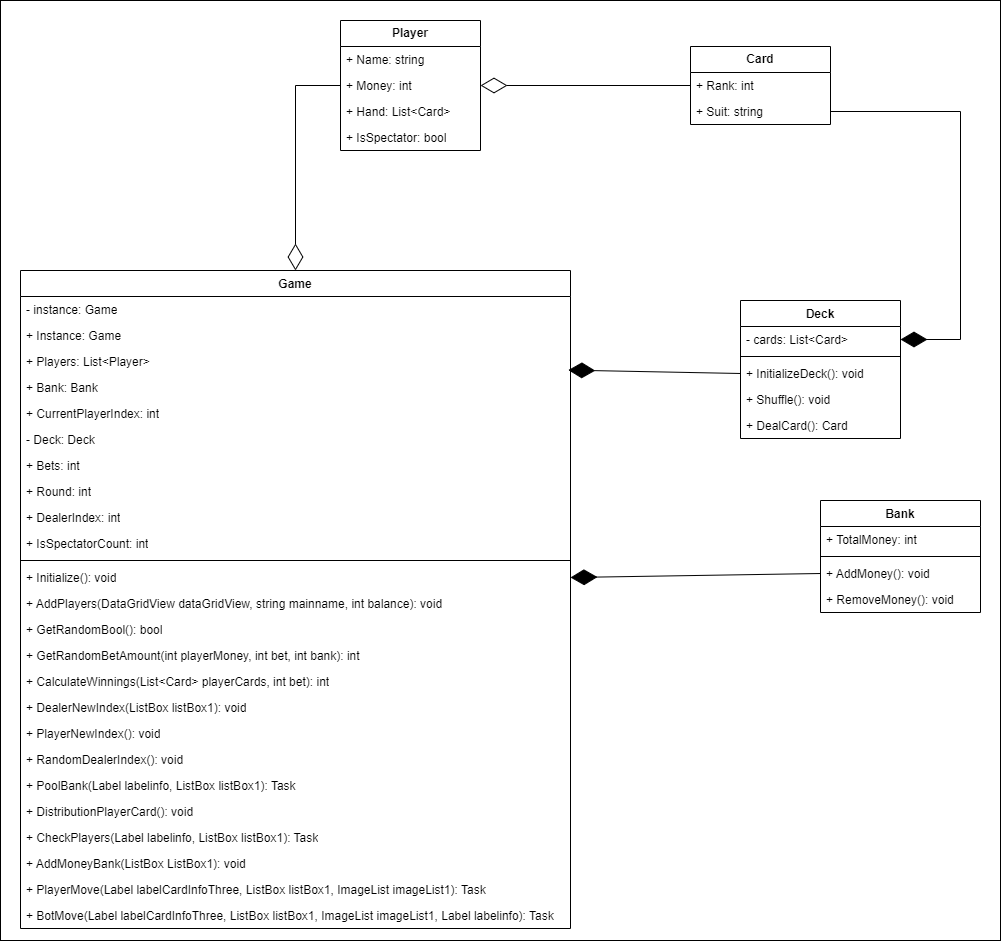

The diagram above was exported from draw.io. Its source (the exported page's mxGraphModel, read from the mxfile embedded in the PNG):
<mxGraphModel dx="1002" dy="575" grid="1" gridSize="10" guides="1" tooltips="1" connect="1" arrows="1" fold="1" page="1" pageScale="1" pageWidth="1169" pageHeight="1654" math="0" shadow="0">
  <root>
    <mxCell id="0" />
    <mxCell id="1" parent="0" />
    <mxCell id="DcUD_zEEkiEiblq1Fpqm-59" value="" style="rounded=0;whiteSpace=wrap;html=1;" parent="1" vertex="1">
      <mxGeometry x="10" y="30" width="1000" height="940" as="geometry" />
    </mxCell>
    <mxCell id="DcUD_zEEkiEiblq1Fpqm-1" value="&lt;b&gt;Player&lt;/b&gt;" style="swimlane;fontStyle=0;childLayout=stackLayout;horizontal=1;startSize=26;fillColor=none;horizontalStack=0;resizeParent=1;resizeParentMax=0;resizeLast=0;collapsible=1;marginBottom=0;whiteSpace=wrap;html=1;" parent="1" vertex="1">
      <mxGeometry x="350" y="50" width="140" height="130" as="geometry" />
    </mxCell>
    <mxCell id="DcUD_zEEkiEiblq1Fpqm-2" value="+ Name: string" style="text;strokeColor=none;fillColor=none;align=left;verticalAlign=top;spacingLeft=4;spacingRight=4;overflow=hidden;rotatable=0;points=[[0,0.5],[1,0.5]];portConstraint=eastwest;whiteSpace=wrap;html=1;" parent="DcUD_zEEkiEiblq1Fpqm-1" vertex="1">
      <mxGeometry y="26" width="140" height="26" as="geometry" />
    </mxCell>
    <mxCell id="DcUD_zEEkiEiblq1Fpqm-3" value="+ Money: int" style="text;strokeColor=none;fillColor=none;align=left;verticalAlign=top;spacingLeft=4;spacingRight=4;overflow=hidden;rotatable=0;points=[[0,0.5],[1,0.5]];portConstraint=eastwest;whiteSpace=wrap;html=1;" parent="DcUD_zEEkiEiblq1Fpqm-1" vertex="1">
      <mxGeometry y="52" width="140" height="26" as="geometry" />
    </mxCell>
    <mxCell id="DcUD_zEEkiEiblq1Fpqm-4" value="+ Hand: List&amp;lt;Card&amp;gt;" style="text;strokeColor=none;fillColor=none;align=left;verticalAlign=top;spacingLeft=4;spacingRight=4;overflow=hidden;rotatable=0;points=[[0,0.5],[1,0.5]];portConstraint=eastwest;whiteSpace=wrap;html=1;" parent="DcUD_zEEkiEiblq1Fpqm-1" vertex="1">
      <mxGeometry y="78" width="140" height="26" as="geometry" />
    </mxCell>
    <mxCell id="DcUD_zEEkiEiblq1Fpqm-5" value="+ IsSpectator: bool" style="text;strokeColor=none;fillColor=none;align=left;verticalAlign=top;spacingLeft=4;spacingRight=4;overflow=hidden;rotatable=0;points=[[0,0.5],[1,0.5]];portConstraint=eastwest;whiteSpace=wrap;html=1;" parent="DcUD_zEEkiEiblq1Fpqm-1" vertex="1">
      <mxGeometry y="104" width="140" height="26" as="geometry" />
    </mxCell>
    <mxCell id="DcUD_zEEkiEiblq1Fpqm-6" value="&lt;b&gt;Card&lt;/b&gt;" style="swimlane;fontStyle=0;childLayout=stackLayout;horizontal=1;startSize=26;fillColor=none;horizontalStack=0;resizeParent=1;resizeParentMax=0;resizeLast=0;collapsible=1;marginBottom=0;whiteSpace=wrap;html=1;" parent="1" vertex="1">
      <mxGeometry x="700" y="76" width="140" height="78" as="geometry" />
    </mxCell>
    <mxCell id="DcUD_zEEkiEiblq1Fpqm-7" value="+ Rank: int" style="text;strokeColor=none;fillColor=none;align=left;verticalAlign=top;spacingLeft=4;spacingRight=4;overflow=hidden;rotatable=0;points=[[0,0.5],[1,0.5]];portConstraint=eastwest;whiteSpace=wrap;html=1;" parent="DcUD_zEEkiEiblq1Fpqm-6" vertex="1">
      <mxGeometry y="26" width="140" height="26" as="geometry" />
    </mxCell>
    <mxCell id="DcUD_zEEkiEiblq1Fpqm-8" value="+ Suit: string" style="text;strokeColor=none;fillColor=none;align=left;verticalAlign=top;spacingLeft=4;spacingRight=4;overflow=hidden;rotatable=0;points=[[0,0.5],[1,0.5]];portConstraint=eastwest;whiteSpace=wrap;html=1;" parent="DcUD_zEEkiEiblq1Fpqm-6" vertex="1">
      <mxGeometry y="52" width="140" height="26" as="geometry" />
    </mxCell>
    <mxCell id="DcUD_zEEkiEiblq1Fpqm-16" value="Deck" style="swimlane;fontStyle=1;align=center;verticalAlign=top;childLayout=stackLayout;horizontal=1;startSize=26;horizontalStack=0;resizeParent=1;resizeParentMax=0;resizeLast=0;collapsible=1;marginBottom=0;whiteSpace=wrap;html=1;" parent="1" vertex="1">
      <mxGeometry x="750" y="330" width="160" height="138" as="geometry" />
    </mxCell>
    <mxCell id="DcUD_zEEkiEiblq1Fpqm-17" value="- cards: List&amp;lt;Card&amp;gt;" style="text;strokeColor=none;fillColor=none;align=left;verticalAlign=top;spacingLeft=4;spacingRight=4;overflow=hidden;rotatable=0;points=[[0,0.5],[1,0.5]];portConstraint=eastwest;whiteSpace=wrap;html=1;" parent="DcUD_zEEkiEiblq1Fpqm-16" vertex="1">
      <mxGeometry y="26" width="160" height="26" as="geometry" />
    </mxCell>
    <mxCell id="DcUD_zEEkiEiblq1Fpqm-18" value="" style="line;strokeWidth=1;fillColor=none;align=left;verticalAlign=middle;spacingTop=-1;spacingLeft=3;spacingRight=3;rotatable=0;labelPosition=right;points=[];portConstraint=eastwest;strokeColor=inherit;" parent="DcUD_zEEkiEiblq1Fpqm-16" vertex="1">
      <mxGeometry y="52" width="160" height="8" as="geometry" />
    </mxCell>
    <mxCell id="DcUD_zEEkiEiblq1Fpqm-19" value="+ InitializeDeck(): void" style="text;strokeColor=none;fillColor=none;align=left;verticalAlign=top;spacingLeft=4;spacingRight=4;overflow=hidden;rotatable=0;points=[[0,0.5],[1,0.5]];portConstraint=eastwest;whiteSpace=wrap;html=1;" parent="DcUD_zEEkiEiblq1Fpqm-16" vertex="1">
      <mxGeometry y="60" width="160" height="26" as="geometry" />
    </mxCell>
    <mxCell id="DcUD_zEEkiEiblq1Fpqm-20" value="+ Shuffle(): void" style="text;strokeColor=none;fillColor=none;align=left;verticalAlign=top;spacingLeft=4;spacingRight=4;overflow=hidden;rotatable=0;points=[[0,0.5],[1,0.5]];portConstraint=eastwest;whiteSpace=wrap;html=1;" parent="DcUD_zEEkiEiblq1Fpqm-16" vertex="1">
      <mxGeometry y="86" width="160" height="26" as="geometry" />
    </mxCell>
    <mxCell id="DcUD_zEEkiEiblq1Fpqm-21" value="+ DealCard(): Card" style="text;strokeColor=none;fillColor=none;align=left;verticalAlign=top;spacingLeft=4;spacingRight=4;overflow=hidden;rotatable=0;points=[[0,0.5],[1,0.5]];portConstraint=eastwest;whiteSpace=wrap;html=1;" parent="DcUD_zEEkiEiblq1Fpqm-16" vertex="1">
      <mxGeometry y="112" width="160" height="26" as="geometry" />
    </mxCell>
    <mxCell id="DcUD_zEEkiEiblq1Fpqm-23" value="Bank" style="swimlane;fontStyle=1;align=center;verticalAlign=top;childLayout=stackLayout;horizontal=1;startSize=26;horizontalStack=0;resizeParent=1;resizeParentMax=0;resizeLast=0;collapsible=1;marginBottom=0;whiteSpace=wrap;html=1;" parent="1" vertex="1">
      <mxGeometry x="830" y="530" width="160" height="112" as="geometry" />
    </mxCell>
    <mxCell id="DcUD_zEEkiEiblq1Fpqm-24" value="+ TotalMoney: int" style="text;strokeColor=none;fillColor=none;align=left;verticalAlign=top;spacingLeft=4;spacingRight=4;overflow=hidden;rotatable=0;points=[[0,0.5],[1,0.5]];portConstraint=eastwest;whiteSpace=wrap;html=1;" parent="DcUD_zEEkiEiblq1Fpqm-23" vertex="1">
      <mxGeometry y="26" width="160" height="26" as="geometry" />
    </mxCell>
    <mxCell id="DcUD_zEEkiEiblq1Fpqm-25" value="" style="line;strokeWidth=1;fillColor=none;align=left;verticalAlign=middle;spacingTop=-1;spacingLeft=3;spacingRight=3;rotatable=0;labelPosition=right;points=[];portConstraint=eastwest;strokeColor=inherit;" parent="DcUD_zEEkiEiblq1Fpqm-23" vertex="1">
      <mxGeometry y="52" width="160" height="8" as="geometry" />
    </mxCell>
    <mxCell id="DcUD_zEEkiEiblq1Fpqm-26" value="+ AddMoney(): void" style="text;strokeColor=none;fillColor=none;align=left;verticalAlign=top;spacingLeft=4;spacingRight=4;overflow=hidden;rotatable=0;points=[[0,0.5],[1,0.5]];portConstraint=eastwest;whiteSpace=wrap;html=1;" parent="DcUD_zEEkiEiblq1Fpqm-23" vertex="1">
      <mxGeometry y="60" width="160" height="26" as="geometry" />
    </mxCell>
    <mxCell id="DcUD_zEEkiEiblq1Fpqm-27" value="+ RemoveMoney(): void" style="text;strokeColor=none;fillColor=none;align=left;verticalAlign=top;spacingLeft=4;spacingRight=4;overflow=hidden;rotatable=0;points=[[0,0.5],[1,0.5]];portConstraint=eastwest;whiteSpace=wrap;html=1;" parent="DcUD_zEEkiEiblq1Fpqm-23" vertex="1">
      <mxGeometry y="86" width="160" height="26" as="geometry" />
    </mxCell>
    <mxCell id="DcUD_zEEkiEiblq1Fpqm-29" value="Game" style="swimlane;fontStyle=1;align=center;verticalAlign=top;childLayout=stackLayout;horizontal=1;startSize=26;horizontalStack=0;resizeParent=1;resizeParentMax=0;resizeLast=0;collapsible=1;marginBottom=0;whiteSpace=wrap;html=1;" parent="1" vertex="1">
      <mxGeometry x="30" y="300" width="550" height="658" as="geometry" />
    </mxCell>
    <mxCell id="DcUD_zEEkiEiblq1Fpqm-30" value="- instance: Game" style="text;strokeColor=none;fillColor=none;align=left;verticalAlign=top;spacingLeft=4;spacingRight=4;overflow=hidden;rotatable=0;points=[[0,0.5],[1,0.5]];portConstraint=eastwest;whiteSpace=wrap;html=1;" parent="DcUD_zEEkiEiblq1Fpqm-29" vertex="1">
      <mxGeometry y="26" width="550" height="26" as="geometry" />
    </mxCell>
    <mxCell id="GzXVXFBfG66w5omBEMlw-2" value="+ Instance: Game" style="text;strokeColor=none;fillColor=none;align=left;verticalAlign=top;spacingLeft=4;spacingRight=4;overflow=hidden;rotatable=0;points=[[0,0.5],[1,0.5]];portConstraint=eastwest;whiteSpace=wrap;html=1;" vertex="1" parent="DcUD_zEEkiEiblq1Fpqm-29">
      <mxGeometry y="52" width="550" height="26" as="geometry" />
    </mxCell>
    <mxCell id="GzXVXFBfG66w5omBEMlw-1" value="+ Players: List&amp;lt;Player&amp;gt;" style="text;strokeColor=none;fillColor=none;align=left;verticalAlign=top;spacingLeft=4;spacingRight=4;overflow=hidden;rotatable=0;points=[[0,0.5],[1,0.5]];portConstraint=eastwest;whiteSpace=wrap;html=1;" vertex="1" parent="DcUD_zEEkiEiblq1Fpqm-29">
      <mxGeometry y="78" width="550" height="26" as="geometry" />
    </mxCell>
    <mxCell id="DcUD_zEEkiEiblq1Fpqm-35" value="+ Bank: Bank" style="text;strokeColor=none;fillColor=none;align=left;verticalAlign=top;spacingLeft=4;spacingRight=4;overflow=hidden;rotatable=0;points=[[0,0.5],[1,0.5]];portConstraint=eastwest;whiteSpace=wrap;html=1;" parent="DcUD_zEEkiEiblq1Fpqm-29" vertex="1">
      <mxGeometry y="104" width="550" height="26" as="geometry" />
    </mxCell>
    <mxCell id="DcUD_zEEkiEiblq1Fpqm-36" value="+ CurrentPlayerIndex: int" style="text;strokeColor=none;fillColor=none;align=left;verticalAlign=top;spacingLeft=4;spacingRight=4;overflow=hidden;rotatable=0;points=[[0,0.5],[1,0.5]];portConstraint=eastwest;whiteSpace=wrap;html=1;" parent="DcUD_zEEkiEiblq1Fpqm-29" vertex="1">
      <mxGeometry y="130" width="550" height="26" as="geometry" />
    </mxCell>
    <mxCell id="DcUD_zEEkiEiblq1Fpqm-37" value="- Deck: Deck" style="text;strokeColor=none;fillColor=none;align=left;verticalAlign=top;spacingLeft=4;spacingRight=4;overflow=hidden;rotatable=0;points=[[0,0.5],[1,0.5]];portConstraint=eastwest;whiteSpace=wrap;html=1;" parent="DcUD_zEEkiEiblq1Fpqm-29" vertex="1">
      <mxGeometry y="156" width="550" height="26" as="geometry" />
    </mxCell>
    <mxCell id="DcUD_zEEkiEiblq1Fpqm-38" value="+ Bets: int" style="text;strokeColor=none;fillColor=none;align=left;verticalAlign=top;spacingLeft=4;spacingRight=4;overflow=hidden;rotatable=0;points=[[0,0.5],[1,0.5]];portConstraint=eastwest;whiteSpace=wrap;html=1;" parent="DcUD_zEEkiEiblq1Fpqm-29" vertex="1">
      <mxGeometry y="182" width="550" height="26" as="geometry" />
    </mxCell>
    <mxCell id="DcUD_zEEkiEiblq1Fpqm-39" value="+ Round: int" style="text;strokeColor=none;fillColor=none;align=left;verticalAlign=top;spacingLeft=4;spacingRight=4;overflow=hidden;rotatable=0;points=[[0,0.5],[1,0.5]];portConstraint=eastwest;whiteSpace=wrap;html=1;" parent="DcUD_zEEkiEiblq1Fpqm-29" vertex="1">
      <mxGeometry y="208" width="550" height="26" as="geometry" />
    </mxCell>
    <mxCell id="DcUD_zEEkiEiblq1Fpqm-40" value="+ DealerIndex: int" style="text;strokeColor=none;fillColor=none;align=left;verticalAlign=top;spacingLeft=4;spacingRight=4;overflow=hidden;rotatable=0;points=[[0,0.5],[1,0.5]];portConstraint=eastwest;whiteSpace=wrap;html=1;" parent="DcUD_zEEkiEiblq1Fpqm-29" vertex="1">
      <mxGeometry y="234" width="550" height="26" as="geometry" />
    </mxCell>
    <mxCell id="DcUD_zEEkiEiblq1Fpqm-41" value="+ IsSpectatorCount: int" style="text;strokeColor=none;fillColor=none;align=left;verticalAlign=top;spacingLeft=4;spacingRight=4;overflow=hidden;rotatable=0;points=[[0,0.5],[1,0.5]];portConstraint=eastwest;whiteSpace=wrap;html=1;" parent="DcUD_zEEkiEiblq1Fpqm-29" vertex="1">
      <mxGeometry y="260" width="550" height="26" as="geometry" />
    </mxCell>
    <mxCell id="DcUD_zEEkiEiblq1Fpqm-31" value="" style="line;strokeWidth=1;fillColor=none;align=left;verticalAlign=middle;spacingTop=-1;spacingLeft=3;spacingRight=3;rotatable=0;labelPosition=right;points=[];portConstraint=eastwest;strokeColor=inherit;" parent="DcUD_zEEkiEiblq1Fpqm-29" vertex="1">
      <mxGeometry y="286" width="550" height="8" as="geometry" />
    </mxCell>
    <mxCell id="DcUD_zEEkiEiblq1Fpqm-33" value="+ Initialize(): void" style="text;strokeColor=none;fillColor=none;align=left;verticalAlign=top;spacingLeft=4;spacingRight=4;overflow=hidden;rotatable=0;points=[[0,0.5],[1,0.5]];portConstraint=eastwest;whiteSpace=wrap;html=1;" parent="DcUD_zEEkiEiblq1Fpqm-29" vertex="1">
      <mxGeometry y="294" width="550" height="26" as="geometry" />
    </mxCell>
    <mxCell id="DcUD_zEEkiEiblq1Fpqm-34" value="+ AddPlayers(DataGridView dataGridView, string mainname, int balance): void" style="text;strokeColor=none;fillColor=none;align=left;verticalAlign=top;spacingLeft=4;spacingRight=4;overflow=hidden;rotatable=0;points=[[0,0.5],[1,0.5]];portConstraint=eastwest;whiteSpace=wrap;html=1;" parent="DcUD_zEEkiEiblq1Fpqm-29" vertex="1">
      <mxGeometry y="320" width="550" height="26" as="geometry" />
    </mxCell>
    <mxCell id="DcUD_zEEkiEiblq1Fpqm-42" value="+ GetRandomBool(): bool" style="text;strokeColor=none;fillColor=none;align=left;verticalAlign=top;spacingLeft=4;spacingRight=4;overflow=hidden;rotatable=0;points=[[0,0.5],[1,0.5]];portConstraint=eastwest;whiteSpace=wrap;html=1;" parent="DcUD_zEEkiEiblq1Fpqm-29" vertex="1">
      <mxGeometry y="346" width="550" height="26" as="geometry" />
    </mxCell>
    <mxCell id="DcUD_zEEkiEiblq1Fpqm-43" value="+ GetRandomBetAmount(int playerMoney, int bet, int bank): int" style="text;strokeColor=none;fillColor=none;align=left;verticalAlign=top;spacingLeft=4;spacingRight=4;overflow=hidden;rotatable=0;points=[[0,0.5],[1,0.5]];portConstraint=eastwest;whiteSpace=wrap;html=1;" parent="DcUD_zEEkiEiblq1Fpqm-29" vertex="1">
      <mxGeometry y="372" width="550" height="26" as="geometry" />
    </mxCell>
    <mxCell id="DcUD_zEEkiEiblq1Fpqm-44" value="+ CalculateWinnings(List&amp;lt;Card&amp;gt; playerCards, int bet): int" style="text;strokeColor=none;fillColor=none;align=left;verticalAlign=top;spacingLeft=4;spacingRight=4;overflow=hidden;rotatable=0;points=[[0,0.5],[1,0.5]];portConstraint=eastwest;whiteSpace=wrap;html=1;" parent="DcUD_zEEkiEiblq1Fpqm-29" vertex="1">
      <mxGeometry y="398" width="550" height="26" as="geometry" />
    </mxCell>
    <mxCell id="DcUD_zEEkiEiblq1Fpqm-45" value="+ DealerNewIndex(ListBox listBox1): void" style="text;strokeColor=none;fillColor=none;align=left;verticalAlign=top;spacingLeft=4;spacingRight=4;overflow=hidden;rotatable=0;points=[[0,0.5],[1,0.5]];portConstraint=eastwest;whiteSpace=wrap;html=1;" parent="DcUD_zEEkiEiblq1Fpqm-29" vertex="1">
      <mxGeometry y="424" width="550" height="26" as="geometry" />
    </mxCell>
    <mxCell id="DcUD_zEEkiEiblq1Fpqm-46" value="+ PlayerNewIndex(): void" style="text;strokeColor=none;fillColor=none;align=left;verticalAlign=top;spacingLeft=4;spacingRight=4;overflow=hidden;rotatable=0;points=[[0,0.5],[1,0.5]];portConstraint=eastwest;whiteSpace=wrap;html=1;" parent="DcUD_zEEkiEiblq1Fpqm-29" vertex="1">
      <mxGeometry y="450" width="550" height="26" as="geometry" />
    </mxCell>
    <mxCell id="DcUD_zEEkiEiblq1Fpqm-47" value="+ RandomDealerIndex(): void" style="text;strokeColor=none;fillColor=none;align=left;verticalAlign=top;spacingLeft=4;spacingRight=4;overflow=hidden;rotatable=0;points=[[0,0.5],[1,0.5]];portConstraint=eastwest;whiteSpace=wrap;html=1;" parent="DcUD_zEEkiEiblq1Fpqm-29" vertex="1">
      <mxGeometry y="476" width="550" height="26" as="geometry" />
    </mxCell>
    <mxCell id="DcUD_zEEkiEiblq1Fpqm-48" value="+ PoolBank(Label labelinfo, ListBox listBox1): Task" style="text;strokeColor=none;fillColor=none;align=left;verticalAlign=top;spacingLeft=4;spacingRight=4;overflow=hidden;rotatable=0;points=[[0,0.5],[1,0.5]];portConstraint=eastwest;whiteSpace=wrap;html=1;" parent="DcUD_zEEkiEiblq1Fpqm-29" vertex="1">
      <mxGeometry y="502" width="550" height="26" as="geometry" />
    </mxCell>
    <mxCell id="DcUD_zEEkiEiblq1Fpqm-49" value="+ DistributionPlayerCard(): void" style="text;strokeColor=none;fillColor=none;align=left;verticalAlign=top;spacingLeft=4;spacingRight=4;overflow=hidden;rotatable=0;points=[[0,0.5],[1,0.5]];portConstraint=eastwest;whiteSpace=wrap;html=1;" parent="DcUD_zEEkiEiblq1Fpqm-29" vertex="1">
      <mxGeometry y="528" width="550" height="26" as="geometry" />
    </mxCell>
    <mxCell id="DcUD_zEEkiEiblq1Fpqm-50" value="+ CheckPlayers(Label labelinfo, ListBox listBox1): Task" style="text;strokeColor=none;fillColor=none;align=left;verticalAlign=top;spacingLeft=4;spacingRight=4;overflow=hidden;rotatable=0;points=[[0,0.5],[1,0.5]];portConstraint=eastwest;whiteSpace=wrap;html=1;" parent="DcUD_zEEkiEiblq1Fpqm-29" vertex="1">
      <mxGeometry y="554" width="550" height="26" as="geometry" />
    </mxCell>
    <mxCell id="DcUD_zEEkiEiblq1Fpqm-51" value="+ AddMoneyBank(ListBox ListBox1): void" style="text;strokeColor=none;fillColor=none;align=left;verticalAlign=top;spacingLeft=4;spacingRight=4;overflow=hidden;rotatable=0;points=[[0,0.5],[1,0.5]];portConstraint=eastwest;whiteSpace=wrap;html=1;" parent="DcUD_zEEkiEiblq1Fpqm-29" vertex="1">
      <mxGeometry y="580" width="550" height="26" as="geometry" />
    </mxCell>
    <mxCell id="DcUD_zEEkiEiblq1Fpqm-52" value="+ PlayerMove(Label labelCardInfoThree, ListBox listBox1, ImageList imageList1): Task" style="text;strokeColor=none;fillColor=none;align=left;verticalAlign=top;spacingLeft=4;spacingRight=4;overflow=hidden;rotatable=0;points=[[0,0.5],[1,0.5]];portConstraint=eastwest;whiteSpace=wrap;html=1;" parent="DcUD_zEEkiEiblq1Fpqm-29" vertex="1">
      <mxGeometry y="606" width="550" height="26" as="geometry" />
    </mxCell>
    <mxCell id="DcUD_zEEkiEiblq1Fpqm-53" value="+ BotMove(Label labelCardInfoThree, ListBox listBox1, ImageList imageList1, Label labelinfo): Task" style="text;strokeColor=none;fillColor=none;align=left;verticalAlign=top;spacingLeft=4;spacingRight=4;overflow=hidden;rotatable=0;points=[[0,0.5],[1,0.5]];portConstraint=eastwest;whiteSpace=wrap;html=1;" parent="DcUD_zEEkiEiblq1Fpqm-29" vertex="1">
      <mxGeometry y="632" width="550" height="26" as="geometry" />
    </mxCell>
    <mxCell id="DcUD_zEEkiEiblq1Fpqm-54" value="" style="endArrow=diamondThin;endFill=0;endSize=24;html=1;rounded=0;exitX=0;exitY=0.5;exitDx=0;exitDy=0;entryX=0.5;entryY=0;entryDx=0;entryDy=0;" parent="1" source="DcUD_zEEkiEiblq1Fpqm-3" target="DcUD_zEEkiEiblq1Fpqm-29" edge="1">
      <mxGeometry width="160" relative="1" as="geometry">
        <mxPoint x="227.46000000000004" y="140" as="sourcePoint" />
        <mxPoint x="220" y="260" as="targetPoint" />
        <Array as="points">
          <mxPoint x="305" y="115" />
        </Array>
      </mxGeometry>
    </mxCell>
    <mxCell id="DcUD_zEEkiEiblq1Fpqm-56" value="" style="endArrow=diamondThin;endFill=0;endSize=24;html=1;rounded=0;exitX=0;exitY=0.5;exitDx=0;exitDy=0;entryX=1;entryY=0.5;entryDx=0;entryDy=0;" parent="1" source="DcUD_zEEkiEiblq1Fpqm-7" target="DcUD_zEEkiEiblq1Fpqm-3" edge="1">
      <mxGeometry width="160" relative="1" as="geometry">
        <mxPoint x="690" y="120" as="sourcePoint" />
        <mxPoint x="530" y="120" as="targetPoint" />
      </mxGeometry>
    </mxCell>
    <mxCell id="DcUD_zEEkiEiblq1Fpqm-55" value="" style="endArrow=diamondThin;endFill=1;endSize=24;html=1;rounded=0;exitX=1;exitY=0.5;exitDx=0;exitDy=0;entryX=1;entryY=0.5;entryDx=0;entryDy=0;" parent="1" source="DcUD_zEEkiEiblq1Fpqm-8" target="DcUD_zEEkiEiblq1Fpqm-17" edge="1">
      <mxGeometry width="160" relative="1" as="geometry">
        <mxPoint x="980" y="260" as="sourcePoint" />
        <mxPoint x="820" y="260" as="targetPoint" />
        <Array as="points">
          <mxPoint x="970" y="141" />
          <mxPoint x="970" y="369" />
          <mxPoint x="920" y="369" />
        </Array>
      </mxGeometry>
    </mxCell>
    <mxCell id="DcUD_zEEkiEiblq1Fpqm-58" value="" style="endArrow=diamondThin;endFill=1;endSize=24;html=1;rounded=0;entryX=1;entryY=0.5;entryDx=0;entryDy=0;exitX=0;exitY=0.5;exitDx=0;exitDy=0;" parent="1" source="DcUD_zEEkiEiblq1Fpqm-26" target="DcUD_zEEkiEiblq1Fpqm-33" edge="1">
      <mxGeometry width="160" relative="1" as="geometry">
        <mxPoint x="790" y="600" as="sourcePoint" />
        <mxPoint x="610" y="600" as="targetPoint" />
      </mxGeometry>
    </mxCell>
    <mxCell id="DcUD_zEEkiEiblq1Fpqm-57" value="" style="endArrow=diamondThin;endFill=1;endSize=24;html=1;rounded=0;exitX=0;exitY=0.5;exitDx=0;exitDy=0;entryX=0.996;entryY=-0.169;entryDx=0;entryDy=0;entryPerimeter=0;" parent="1" source="DcUD_zEEkiEiblq1Fpqm-19" edge="1" target="DcUD_zEEkiEiblq1Fpqm-35">
      <mxGeometry width="160" relative="1" as="geometry">
        <mxPoint x="730" y="398" as="sourcePoint" />
        <mxPoint x="590" y="410" as="targetPoint" />
      </mxGeometry>
    </mxCell>
  </root>
</mxGraphModel>